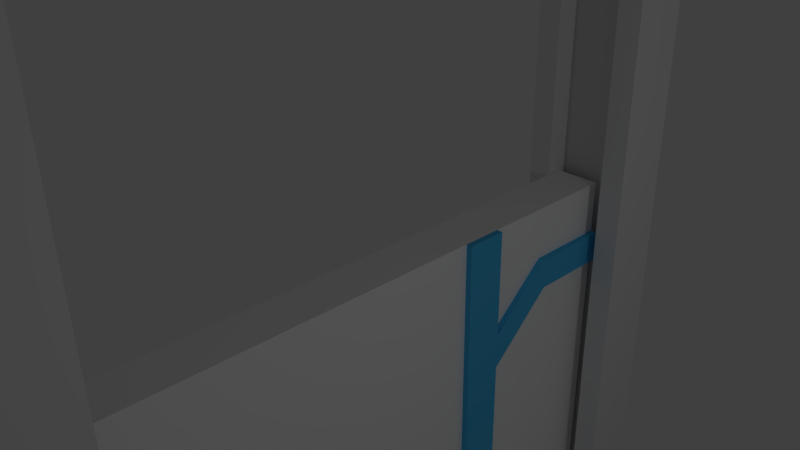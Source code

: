 # Source: DoorFrame.blend  (saved by Blender 2.76.0; exported with 4.5.12 LTS)
import bpy
from mathutils import Matrix  # noqa: F401  (used for matrix-valued properties, if any)

bpy.ops.wm.read_factory_settings(use_empty=True)
scene = bpy.context.scene
scene.name = 'Scene'

# ---- collections
col_collection_1 = bpy.data.collections.new('Collection 1'); scene.collection.children.link(col_collection_1)

# ---- materials (node trees are filled in below, after node groups)
mat_material_002 = bpy.data.materials.new('Material.002')
mat_material_002.alpha_threshold = 0.0
mat_material_002.use_transparent_shadow = False
mat_material_002.diffuse_color = (1.0, 1.0, 1.0, 1.0)
mat_material_002.roughness = 0.5
mat_material_003 = bpy.data.materials.new('Material.003')
mat_material_003.alpha_threshold = 0.0
mat_material_003.use_transparent_shadow = False
mat_material_003.diffuse_color = (0.07957, 0.5359, 0.9404, 1.0)
mat_material_003.roughness = 0.5
mat_material = bpy.data.materials.new('Material')
mat_material.alpha_threshold = 0.0
mat_material.use_transparent_shadow = False
mat_material.roughness = 0.5
mat_material.line_color = (0.0, 0.0, 0.0, 1.0)

# ---- material node trees

# ---- world
world_world = bpy.data.worlds.new('World'); scene.world = world_world
world_world.color = (0.05088, 0.05088, 0.05088)
world_world.use_sun_shadow = False
world_world.sun_shadow_jitter_overblur = 0.0
world_world.cycles.sampling_method = 'MANUAL'
world_world.cycles.sample_map_resolution = 256

# ---- cameras
cam_camera = bpy.data.cameras.new('Camera')
cam_camera.clip_end = 100.0
cam_camera.lens = 35.0
cam_camera.sensor_width = 32.0
cam_camera.sensor_height = 18.0
cam_camera.ortho_scale = 7.314
cam_camera.dof.focus_distance = 0.0
cam_camera.dof.aperture_fstop = 128.0

# ---- lights
light_lamp = bpy.data.lights.new('Lamp', 'POINT')
light_lamp.transmission_factor = 0.0
light_lamp.cutoff_distance = 30.0
light_lamp.energy = 100.0
light_lamp.shadow_buffer_clip_start = 1.001
light_lamp.shadow_soft_size = 0.1
light_lamp.shadow_maximum_resolution = 0.006
light_lamp.use_absolute_resolution = True
light_lamp.cycles.use_multiple_importance_sampling = False

# ---- meshes
me_cube_004 = bpy.data.meshes.new('Cube.004')
me_cube_004.from_pydata([(8.399, -1.0, -1.0), (8.399, -1.0, 1.0), (8.399, 1.0, -1.0), (8.399, 1.0, 1.0), (10.4, -1.0, -1.0), (10.4, -1.0, 1.0), (10.4, 1.0, -1.0), (10.4, 1.0, 1.0), (8.399, 0.3333, 1.0), (8.399, 0.3333, -1.0), (10.4, 0.3333, 1.0), (10.4, 0.3333, -1.0), (8.399, 0.4734, 1.0), (10.4, 0.4734, -1.0), (8.399, 0.4734, -1.0), (10.4, 0.4734, 1.0), (8.399, -1.0, -0.3606), (8.399, 1.0, -0.3606), (10.4, 1.0, -0.3606), (10.4, -1.0, -0.3606), (10.4, 0.3333, -0.3606), (8.399, 0.3333, -0.3606), (10.4, 0.4734, -0.3606), (8.399, 0.4734, -0.3606), (8.399, -1.0, -0.2406), (8.399, 1.0, -0.2406), (10.4, 1.0, -0.2406), (10.4, -1.0, -0.2406), (10.4, 0.3333, -0.2406), (8.399, 0.3333, -0.2406), (10.4, 0.4734, -0.2406), (8.399, 0.4734, -0.2406), (10.4, 0.4734, 0.2199), (10.4, 0.4734, 0.06567), (10.4, 0.3333, 0.0988), (10.4, 0.3333, -0.05506), (10.4, -0.1981, -0.3606), (10.4, -0.02121, -0.3606), (10.4, -0.05927, -0.2406), (10.4, 0.1181, -0.2406), (8.399, -1.0, 0.825), (8.399, 1.0, 0.825), (10.4, 1.0, 0.825), (10.4, -1.0, 0.825), (8.399, 0.3333, 0.825), (8.399, 0.4734, 0.825), (8.399, 1.0, 0.7229), (10.4, 1.0, 0.7229), (10.4, -1.0, 0.7229), (8.399, 0.3333, 0.7229), (8.399, 0.4734, 0.7229), (8.399, -1.0, 0.7229), (10.4, 0.4734, 0.825), (10.4, 0.4734, 0.7229), (10.4, 0.3333, 0.825), (10.4, 0.3333, 0.7229), (10.4, 0.698, 0.825), (10.4, 0.8304, 0.825), (10.4, 0.4734, 0.6414), (10.4, 0.4734, 0.521), (10.4, 0.7105, 0.7229), (10.4, 0.5731, 0.7229), (10.4, 0.3333, 0.5268), (10.4, 0.3333, 0.4017), (10.67, 0.4734, 1.0), (10.67, 0.3333, 1.0), (10.67, 0.3333, -0.3606), (10.67, 0.3333, -1.0), (10.67, 0.4734, -1.0), (10.67, 0.4734, -0.3606), (10.67, -1.0, -0.2406), (10.67, -1.0, -0.3606), (10.67, 0.3333, -0.2406), (10.67, 0.4734, -0.2406), (10.67, 0.3333, -0.05506), (10.67, 0.4734, 0.06567), (10.67, 0.4734, 0.521), (10.67, 0.4734, 0.2199), (10.67, 0.3333, 0.4017), (10.67, 0.3333, 0.0988), (10.67, -0.1981, -0.3606), (10.67, -0.02121, -0.3606), (10.67, -0.05927, -0.2406), (10.67, 0.1181, -0.2406), (10.67, 1.0, 0.825), (10.67, 1.0, 0.7229), (10.67, 0.4734, 0.825), (10.67, 0.4734, 0.7229), (10.67, 0.3333, 0.825), (10.67, 0.3333, 0.7229), (10.67, 0.8304, 0.825), (10.67, 0.698, 0.825), (10.67, 0.4734, 0.6414), (10.67, 0.7105, 0.7229), (10.67, 0.5731, 0.7229), (10.67, 0.3333, 0.5268)], [], [(23, 17, 2, 14), (17, 18, 6, 2), (20, 37, 36, 19, 4, 11), (19, 16, 0, 4), (14, 2, 6, 13), (15, 7, 3, 12), (5, 10, 8, 1), (0, 9, 11, 4), (33, 32, 77, 75), (16, 21, 9, 0), (18, 22, 13, 6), (10, 15, 12, 8), (9, 14, 13, 11), (21, 23, 14, 9), (29, 31, 23, 21), (26, 30, 22, 18), (24, 29, 21, 16), (22, 30, 73, 69), (27, 24, 16, 19), (28, 39, 37, 20), (25, 26, 18, 17), (31, 25, 17, 23), (50, 46, 25, 31), (46, 47, 26, 25), (35, 39, 28), (48, 51, 24, 27), (42, 57, 90, 84), (51, 49, 29, 24), (32, 59, 76, 77), (49, 50, 31, 29), (34, 38, 82, 79), (62, 63, 78, 95), (47, 42, 84, 85), (28, 20, 66, 72), (54, 43, 48, 55), (54, 55, 89, 88), (8, 12, 45, 44), (1, 8, 44, 40), (5, 1, 40, 43), (3, 7, 42, 41), (12, 3, 41, 45), (44, 45, 50, 49), (40, 44, 49, 51), (43, 40, 51, 48), (41, 42, 47, 46), (45, 41, 46, 50), (39, 35, 74, 83), (7, 15, 52, 56, 57, 42), (55, 62, 95, 89), (20, 11, 67, 66), (55, 48, 27, 38, 34, 63, 62), (10, 5, 43, 54), (27, 19, 71, 70), (10, 54, 88, 65), (61, 56, 52, 53), (53, 52, 86, 87), (58, 61, 53), (47, 60, 59, 32, 33, 30, 26), (69, 66, 67, 68), (73, 72, 66, 69), (75, 74, 72, 73), (90, 91, 94, 93), (82, 70, 71, 80), (83, 82, 80, 81), (86, 88, 89, 87), (77, 79, 74, 75), (79, 82, 83, 74), (93, 94, 92, 76), (92, 95, 78, 76), (64, 65, 88, 86), (87, 89, 95, 92), (76, 78, 79, 77), (84, 90, 93, 85), (11, 13, 68, 67), (35, 28, 72, 74), (63, 34, 79, 78), (56, 61, 94, 91), (30, 33, 75, 73), (19, 36, 80, 71), (13, 22, 69, 68), (61, 58, 92, 94), (36, 37, 81, 80), (59, 60, 93, 76), (38, 27, 70, 82), (57, 56, 91, 90), (15, 10, 65, 64), (58, 53, 87, 92), (37, 39, 83, 81), (52, 15, 64, 86), (60, 47, 85, 93)])
me_cube_004.polygons.foreach_set('material_index', [0, 0, 0, 0, 0, 0, 0, 0, 1, 0, 0, 0, 0, 0, 0, 0, 0, 1, 0, 0, 0, 0, 0, 0, 0, 0, 1, 0, 1, 0, 1, 1, 1, 1, 0, 1, 0, 0, 0, 0, 0, 0, 0, 0, 0, 0, 1, 0, 1, 1, 0, 0, 1, 1, 0, 1, 0, 0, 1, 1, 1, 1, 1, 1, 1, 1, 1, 1, 1, 1, 1, 1, 1, 1, 1, 1, 1, 1, 1, 1, 1, 1, 1, 1, 1, 1, 1, 1, 1, 1])
me_cube_004.materials.append(mat_material_002)
me_cube_004.materials.append(mat_material_003)
me_cube_004.use_remesh_preserve_volume = False
me_cube_004.use_remesh_preserve_attributes = False
me_cube_004.use_mirror_vertex_groups = False
me_cube_004.update()
me_cube_003 = bpy.data.meshes.new('Cube.003')
me_cube_003.from_pydata([(1.772, 1.0, -1.0), (1.772, -1.0, -1.0), (1.0, -1.0, -1.0), (1.0, -0.1496, -1.0), (-1.0, -0.1496, -1.0), (-1.0, -1.0, -1.0), (-1.772, -1.0, -1.0), (-1.772, 1.0, -1.0), (1.772, 1.0, 1.0), (-1.772, 1.0, 1.0), (1.772, -1.0, 1.0), (1.0, -1.0, 1.0), (-1.0, -1.0, 1.0), (-1.772, -1.0, 1.0), (-1.0, -0.1496, 1.0), (1.0, -0.1496, 1.0)], [], [(0, 1, 2, 3, 4, 5, 6, 7), (8, 0, 7, 9), (0, 8, 10, 1), (1, 10, 11, 2), (12, 13, 6, 5), (6, 13, 9, 7), (8, 9, 13, 12, 14, 15, 11, 10), (2, 11, 15, 3), (15, 14, 4, 3), (12, 5, 4, 14)])
me_cube_003.materials.append(mat_material)
me_cube_003.use_remesh_preserve_volume = False
me_cube_003.use_remesh_preserve_attributes = False
me_cube_003.use_mirror_vertex_groups = False
me_cube_003.update()
me_cube = bpy.data.meshes.new('Cube')
me_cube.from_pydata([(1.772, 1.0, -1.0), (1.772, -1.0, -1.0), (1.0, -1.0, -1.0), (1.0, -0.1496, -1.0), (-1.0, -0.1496, -1.0), (-1.0, -1.0, -1.0), (-1.772, -1.0, -1.0), (-1.772, 1.0, -1.0), (1.772, 1.0, 1.0), (-1.772, 1.0, 1.0), (1.772, -1.0, 1.0), (1.0, -1.0, 1.0), (-1.0, -1.0, 1.0), (-1.772, -1.0, 1.0), (-1.0, -0.1496, 1.0), (1.0, -0.1496, 1.0)], [], [(0, 1, 2, 3, 4, 5, 6, 7), (8, 0, 7, 9), (0, 8, 10, 1), (1, 10, 11, 2), (12, 13, 6, 5), (6, 13, 9, 7), (8, 9, 13, 12, 14, 15, 11, 10), (2, 11, 15, 3), (15, 14, 4, 3), (12, 5, 4, 14)])
me_cube.materials.append(mat_material)
me_cube.use_remesh_preserve_volume = False
me_cube.use_remesh_preserve_attributes = False
me_cube.use_mirror_vertex_groups = False
me_cube.update()
arm_armature = bpy.data.armatures.new('Armature')  # bones are not reproduced

# ---- objects
ob_armature = bpy.data.objects.new('Armature', arm_armature)
ob_cube_002 = bpy.data.objects.new('Cube.002', me_cube_004)
ob_cube_001 = bpy.data.objects.new('Cube.001', me_cube_003)
ob_cube = bpy.data.objects.new('Cube', me_cube)
ob_lamp = bpy.data.objects.new('Lamp', light_lamp)
ob_camera = bpy.data.objects.new('Camera', cam_camera)

# ---- transforms, parenting, visibility, modifiers, constraints
ob_armature.location = (0.0, 0.0, -5.604)
ob_armature.show_in_front = True
ob_armature.lineart.crease_threshold = 0.0
ob_cube_002.parent = ob_armature
ob_cube_002.matrix_parent_inverse = Matrix(((1.0, 0.0, 0.0, 0.0), (0.0, 1.0, 0.0, 0.0), (0.0, 0.0, 1.0, 5.604), (0.0, 0.0, 0.0, 1.0)))
ob_cube_002.location = (-3.545, 0.0, -5.234)
ob_cube_002.scale = (0.3635, 4.552, 4.903)
ob_cube_002.lineart.crease_threshold = 0.0
_vg = ob_cube_002.vertex_groups.new(name='Bone')
_vg.add([0, 1, 2, 3, 4, 5, 6, 7, 8, 9, 10, 11, 12, 13, 14, 15, 16, 17, 18, 19, 20, 21, 22, 23, 24, 25, 26, 27, 28, 29, 30, 31, 32, 33, 34, 35, 36, 37, 38, 39, 40, 41, 42, 43, 44, 45, 46, 47, 48, 49, 50, 51, 52, 53, 54, 55, 56, 57, 58, 59, 60, 61, 62, 63, 64, 65, 66, 67, 68, 69, 70, 71, 72, 73, 74, 75, 76, 77, 78, 79, 80, 81, 82, 83, 84, 85, 86, 87, 88, 89, 90, 91, 92, 93, 94, 95], 1.0, 'REPLACE')
_m = ob_cube_002.modifiers.new('Armature', 'ARMATURE')
_m.object = ob_armature
ob_cube_001.location = (0.0, -4.731, 0.0)
ob_cube_001.rotation_euler = (3.142, -0.0, 0.0)
ob_cube_001.scale = (0.5, 0.5, 10.0)
ob_cube_001.lock_rotations_4d = False
ob_cube_001.empty_display_type = 'ARROWS'
ob_cube_001.lineart.crease_threshold = 0.0
ob_cube.location = (0.0, 4.786, 0.0)
ob_cube.scale = (0.5, 0.5, 10.0)
ob_cube.lock_rotations_4d = False
ob_cube.empty_display_type = 'ARROWS'
ob_cube.lineart.crease_threshold = 0.0
ob_lamp.location = (8.871, 1.005, 1.717)
ob_lamp.rotation_euler = (0.6503, 0.05522, 1.866)
ob_lamp.lock_rotations_4d = False
ob_lamp.empty_display_type = 'ARROWS'
ob_lamp.color = (0.0, 0.0, 0.0, 0.0)
ob_lamp.lineart.crease_threshold = 0.0
ob_camera.location = (7.481, -6.508, 5.344)
ob_camera.rotation_euler = (1.109, 0.01082, 0.8149)
ob_camera.lock_rotations_4d = False
ob_camera.empty_display_type = 'ARROWS'
ob_camera.color = (0.0, 0.0, 0.0, 0.0)
ob_camera.display_type = 'WIRE'
ob_camera.lineart.crease_threshold = 0.0

# ---- collection membership
col_collection_1.objects.link(ob_armature)
col_collection_1.objects.link(ob_cube_002)
col_collection_1.objects.link(ob_cube_001)
col_collection_1.objects.link(ob_cube)
col_collection_1.objects.link(ob_lamp)
col_collection_1.objects.link(ob_camera)

# ---- scene / render settings (as saved in the file)
scene.camera = ob_camera
scene.frame_start = 1; scene.frame_end = 250; scene.frame_set(131)
scene.render.engine = 'BLENDER_EEVEE_NEXT'
scene.render.image_settings.color_mode = 'RGB'
scene.render.image_settings.compression = 90
scene.render.resolution_percentage = 50
scene.render.dither_intensity = 0.0
scene.cycles.use_denoising = False
scene.cycles.samples = 10
scene.cycles.sampling_pattern = 'TABULATED_SOBOL'
scene.cycles.light_sampling_threshold = 0.0
scene.cycles.use_adaptive_sampling = False
scene.cycles.use_light_tree = False
scene.cycles.blur_glossy = 0.0
scene.cycles.volume_bounces = 1
scene.cycles.pixel_filter_type = 'GAUSSIAN'
scene.cycles.sample_clamp_indirect = 0.0
scene.view_settings.view_transform = 'Standard'
bpy.context.view_layer.update()
